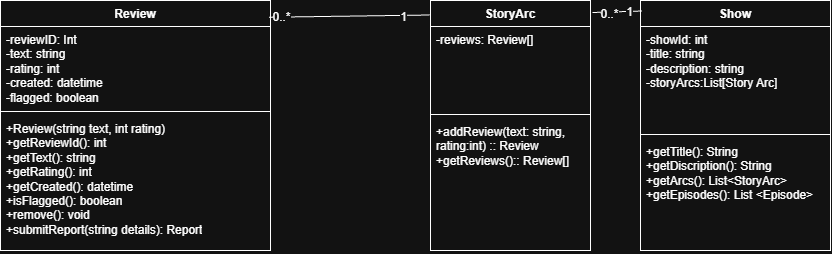

The diagram above was exported from draw.io. Its source (the exported page's mxGraphModel, read from the mxfile embedded in the PNG):
<mxGraphModel dx="1030" dy="613" grid="1" gridSize="10" guides="1" tooltips="1" connect="1" arrows="1" fold="1" page="1" pageScale="1" pageWidth="850" pageHeight="1100" math="0" shadow="0">
  <root>
    <mxCell id="0" />
    <mxCell id="1" parent="0" />
    <mxCell id="mKm3TvOab5dA1LoVyBqF-5" parent="1" style="swimlane;fontStyle=1;align=center;verticalAlign=top;childLayout=stackLayout;horizontal=1;startSize=26;horizontalStack=0;resizeParent=1;resizeParentMax=0;resizeLast=0;collapsible=1;marginBottom=0;whiteSpace=wrap;html=1;" value="Review" vertex="1">
      <mxGeometry height="250" width="270" x="10" y="150" as="geometry" />
    </mxCell>
    <mxCell id="mKm3TvOab5dA1LoVyBqF-6" parent="mKm3TvOab5dA1LoVyBqF-5" style="text;strokeColor=none;fillColor=none;align=left;verticalAlign=top;spacingLeft=4;spacingRight=4;overflow=hidden;rotatable=0;points=[[0,0.5],[1,0.5]];portConstraint=eastwest;whiteSpace=wrap;html=1;" value="-reviewID: Int&lt;div&gt;-text: string&lt;/div&gt;&lt;div&gt;-rating: int&lt;/div&gt;&lt;div&gt;-created: datetime&lt;/div&gt;&lt;div&gt;-flagged: boolean&lt;/div&gt;&lt;div&gt;&lt;br&gt;&lt;/div&gt;" vertex="1">
      <mxGeometry height="81" width="270" y="26" as="geometry" />
    </mxCell>
    <mxCell id="mKm3TvOab5dA1LoVyBqF-7" parent="mKm3TvOab5dA1LoVyBqF-5" style="line;strokeWidth=1;fillColor=none;align=left;verticalAlign=middle;spacingTop=-1;spacingLeft=3;spacingRight=3;rotatable=0;labelPosition=right;points=[];portConstraint=eastwest;strokeColor=inherit;" value="" vertex="1">
      <mxGeometry height="8" width="270" y="107" as="geometry" />
    </mxCell>
    <mxCell id="mKm3TvOab5dA1LoVyBqF-8" parent="mKm3TvOab5dA1LoVyBqF-5" style="text;strokeColor=none;fillColor=none;align=left;verticalAlign=top;spacingLeft=4;spacingRight=4;overflow=hidden;rotatable=0;points=[[0,0.5],[1,0.5]];portConstraint=eastwest;whiteSpace=wrap;html=1;" value="&lt;div&gt;&lt;div&gt;+Review(string text, int rating)&lt;/div&gt;&lt;/div&gt;&lt;div&gt;+getReviewId(): int&lt;/div&gt;&lt;div&gt;+getText(): string&lt;/div&gt;&lt;div&gt;+getRating(): int&lt;/div&gt;&lt;div&gt;+getCreated(): datetime&lt;/div&gt;&lt;div&gt;+isFlagged(): boolean&lt;/div&gt;&lt;div&gt;+remove(): void&lt;/div&gt;&lt;div&gt;+submitReport(string details): Report&lt;/div&gt;&lt;div&gt;&lt;br&gt;&lt;/div&gt;&lt;div&gt;&lt;br&gt;&lt;/div&gt;" vertex="1">
      <mxGeometry height="135" width="270" y="115" as="geometry" />
    </mxCell>
    <mxCell id="mKm3TvOab5dA1LoVyBqF-11" parent="1" style="swimlane;fontStyle=1;align=center;verticalAlign=top;childLayout=stackLayout;horizontal=1;startSize=26;horizontalStack=0;resizeParent=1;resizeParentMax=0;resizeLast=0;collapsible=1;marginBottom=0;whiteSpace=wrap;html=1;" value="StoryArc" vertex="1">
      <mxGeometry height="250" width="160" x="440" y="150" as="geometry" />
    </mxCell>
    <mxCell id="mKm3TvOab5dA1LoVyBqF-12" parent="mKm3TvOab5dA1LoVyBqF-11" style="text;strokeColor=none;fillColor=none;align=left;verticalAlign=top;spacingLeft=4;spacingRight=4;overflow=hidden;rotatable=0;points=[[0,0.5],[1,0.5]];portConstraint=eastwest;whiteSpace=wrap;html=1;" value="-reviews: Review[]" vertex="1">
      <mxGeometry height="84" width="160" y="26" as="geometry" />
    </mxCell>
    <mxCell id="mKm3TvOab5dA1LoVyBqF-13" parent="mKm3TvOab5dA1LoVyBqF-11" style="line;strokeWidth=1;fillColor=none;align=left;verticalAlign=middle;spacingTop=-1;spacingLeft=3;spacingRight=3;rotatable=0;labelPosition=right;points=[];portConstraint=eastwest;strokeColor=inherit;" value="" vertex="1">
      <mxGeometry height="8" width="160" y="110" as="geometry" />
    </mxCell>
    <mxCell id="mKm3TvOab5dA1LoVyBqF-14" parent="mKm3TvOab5dA1LoVyBqF-11" style="text;strokeColor=none;fillColor=none;align=left;verticalAlign=top;spacingLeft=4;spacingRight=4;overflow=hidden;rotatable=0;points=[[0,0.5],[1,0.5]];portConstraint=eastwest;whiteSpace=wrap;html=1;" value="+addReview(text: string, rating:int) :: Review&lt;div&gt;+getReviews():: Review[]&lt;/div&gt;" vertex="1">
      <mxGeometry height="132" width="160" y="118" as="geometry" />
    </mxCell>
    <mxCell id="qqmP1G1SoF2JJCKBrWNr-3" edge="1" parent="1" source="mKm3TvOab5dA1LoVyBqF-5" style="endArrow=none;html=1;rounded=0;fontSize=12;startSize=8;endSize=8;curved=1;entryX=-0.005;entryY=0.058;entryDx=0;entryDy=0;entryPerimeter=0;exitX=0.994;exitY=0.067;exitDx=0;exitDy=0;exitPerimeter=0;" target="mKm3TvOab5dA1LoVyBqF-11" value="">
      <mxGeometry height="50" relative="1" width="50" as="geometry">
        <mxPoint x="330" y="100" as="sourcePoint" />
        <mxPoint x="470" y="100" as="targetPoint" />
      </mxGeometry>
    </mxCell>
    <mxCell id="qqmP1G1SoF2JJCKBrWNr-4" connectable="0" parent="qqmP1G1SoF2JJCKBrWNr-3" style="edgeLabel;html=1;align=center;verticalAlign=middle;resizable=0;points=[];fontSize=12;" value="1" vertex="1">
      <mxGeometry relative="1" x="0.6637" y="-2" as="geometry">
        <mxPoint as="offset" />
      </mxGeometry>
    </mxCell>
    <mxCell id="qqmP1G1SoF2JJCKBrWNr-5" connectable="0" parent="qqmP1G1SoF2JJCKBrWNr-3" style="edgeLabel;html=1;align=center;verticalAlign=middle;resizable=0;points=[];fontSize=12;" value="0..*" vertex="1">
      <mxGeometry relative="1" x="-0.8529" as="geometry">
        <mxPoint as="offset" />
      </mxGeometry>
    </mxCell>
    <mxCell id="HHN_OsnsM0Qw3StrvIat-1" parent="1" style="swimlane;fontStyle=1;align=center;verticalAlign=top;childLayout=stackLayout;horizontal=1;startSize=26;horizontalStack=0;resizeParent=1;resizeParentMax=0;resizeLast=0;collapsible=1;marginBottom=0;whiteSpace=wrap;html=1;" value="Show" vertex="1">
      <mxGeometry height="250" width="190" x="650" y="150" as="geometry" />
    </mxCell>
    <mxCell id="HHN_OsnsM0Qw3StrvIat-2" parent="HHN_OsnsM0Qw3StrvIat-1" style="text;strokeColor=none;fillColor=none;align=left;verticalAlign=top;spacingLeft=4;spacingRight=4;overflow=hidden;rotatable=0;points=[[0,0.5],[1,0.5]];portConstraint=eastwest;whiteSpace=wrap;html=1;" value="-showId: int&lt;div&gt;-title: string&lt;/div&gt;&lt;div&gt;-description: string&lt;/div&gt;&lt;div&gt;-storyArcs:List[Story Arc]&lt;/div&gt;" vertex="1">
      <mxGeometry height="104" width="190" y="26" as="geometry" />
    </mxCell>
    <mxCell id="HHN_OsnsM0Qw3StrvIat-3" parent="HHN_OsnsM0Qw3StrvIat-1" style="line;strokeWidth=1;fillColor=none;align=left;verticalAlign=middle;spacingTop=-1;spacingLeft=3;spacingRight=3;rotatable=0;labelPosition=right;points=[];portConstraint=eastwest;strokeColor=inherit;" value="" vertex="1">
      <mxGeometry height="8" width="190" y="130" as="geometry" />
    </mxCell>
    <mxCell id="HHN_OsnsM0Qw3StrvIat-4" parent="HHN_OsnsM0Qw3StrvIat-1" style="text;strokeColor=none;fillColor=none;align=left;verticalAlign=top;spacingLeft=4;spacingRight=4;overflow=hidden;rotatable=0;points=[[0,0.5],[1,0.5]];portConstraint=eastwest;whiteSpace=wrap;html=1;" value="+getTitle(): String&lt;div&gt;+getDiscription(): String&lt;/div&gt;&lt;div&gt;+getArcs(): List&amp;lt;StoryArc&amp;gt;&lt;/div&gt;&lt;div&gt;+getEpisodes(): List &amp;lt;Episode&amp;gt;&lt;/div&gt;" vertex="1">
      <mxGeometry height="112" width="190" y="138" as="geometry" />
    </mxCell>
    <mxCell id="HHN_OsnsM0Qw3StrvIat-7" edge="1" parent="1" source="mKm3TvOab5dA1LoVyBqF-11" style="endArrow=none;html=1;rounded=0;fontSize=12;startSize=8;endSize=8;curved=1;exitX=1.013;exitY=0.048;exitDx=0;exitDy=0;exitPerimeter=0;entryX=0.008;entryY=0.042;entryDx=0;entryDy=0;entryPerimeter=0;" target="HHN_OsnsM0Qw3StrvIat-1" value="">
      <mxGeometry height="50" relative="1" width="50" as="geometry">
        <mxPoint x="620" y="160" as="sourcePoint" />
        <mxPoint x="640" y="170" as="targetPoint" />
      </mxGeometry>
    </mxCell>
    <mxCell id="HHN_OsnsM0Qw3StrvIat-12" connectable="0" parent="HHN_OsnsM0Qw3StrvIat-7" style="edgeLabel;html=1;align=center;verticalAlign=middle;resizable=0;points=[];fontSize=12;" value="0..*" vertex="1">
      <mxGeometry relative="1" x="-0.3585" y="-2" as="geometry">
        <mxPoint as="offset" />
      </mxGeometry>
    </mxCell>
    <mxCell id="HHN_OsnsM0Qw3StrvIat-13" connectable="0" parent="HHN_OsnsM0Qw3StrvIat-7" style="edgeLabel;html=1;align=center;verticalAlign=middle;resizable=0;points=[];fontSize=12;" value="1" vertex="1">
      <mxGeometry relative="1" x="0.4522" y="-1" as="geometry">
        <mxPoint as="offset" />
      </mxGeometry>
    </mxCell>
  </root>
</mxGraphModel>